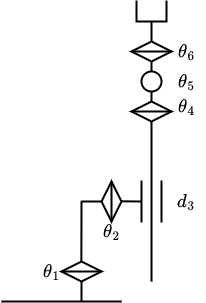

The diagram above was exported from draw.io. Its source (the exported page's mxGraphModel, read from the mxfile embedded in the PNG):
<mxGraphModel dx="287" dy="531" grid="1" gridSize="10" guides="1" tooltips="1" connect="1" arrows="1" fold="1" page="1" pageScale="1" pageWidth="850" pageHeight="1100" math="1" shadow="0">
  <root>
    <mxCell id="cQpbC3U4fthbH_uooeg7-0" />
    <mxCell id="cQpbC3U4fthbH_uooeg7-1" parent="cQpbC3U4fthbH_uooeg7-0" />
    <mxCell id="cQpbC3U4fthbH_uooeg7-2" value="" style="endArrow=none;html=1;strokeWidth=2;" parent="cQpbC3U4fthbH_uooeg7-1" edge="1">
      <mxGeometry width="50" height="50" relative="1" as="geometry">
        <mxPoint x="260" y="440" as="sourcePoint" />
        <mxPoint x="380" y="440" as="targetPoint" />
      </mxGeometry>
    </mxCell>
    <mxCell id="cQpbC3U4fthbH_uooeg7-3" value="" style="endArrow=none;html=1;strokeWidth=2;" parent="cQpbC3U4fthbH_uooeg7-1" edge="1">
      <mxGeometry width="50" height="50" relative="1" as="geometry">
        <mxPoint x="340" y="440" as="sourcePoint" />
        <mxPoint x="340" y="420" as="targetPoint" />
      </mxGeometry>
    </mxCell>
    <mxCell id="cQpbC3U4fthbH_uooeg7-4" value="" style="shape=sortShape;perimeter=rhombusPerimeter;whiteSpace=wrap;html=1;strokeWidth=2;" parent="cQpbC3U4fthbH_uooeg7-1" vertex="1">
      <mxGeometry x="320" y="400" width="40" height="20" as="geometry" />
    </mxCell>
    <mxCell id="cQpbC3U4fthbH_uooeg7-5" value="" style="endArrow=none;html=1;strokeWidth=2;" parent="cQpbC3U4fthbH_uooeg7-1" edge="1">
      <mxGeometry width="50" height="50" relative="1" as="geometry">
        <mxPoint x="339.86" y="400" as="sourcePoint" />
        <mxPoint x="340" y="340" as="targetPoint" />
      </mxGeometry>
    </mxCell>
    <mxCell id="cQpbC3U4fthbH_uooeg7-6" value="" style="endArrow=none;html=1;strokeWidth=2;" parent="cQpbC3U4fthbH_uooeg7-1" edge="1">
      <mxGeometry width="50" height="50" relative="1" as="geometry">
        <mxPoint x="360" y="340" as="sourcePoint" />
        <mxPoint x="340" y="340" as="targetPoint" />
      </mxGeometry>
    </mxCell>
    <mxCell id="cQpbC3U4fthbH_uooeg7-7" value="" style="shape=sortShape;perimeter=rhombusPerimeter;whiteSpace=wrap;html=1;rotation=90;strokeWidth=2;" parent="cQpbC3U4fthbH_uooeg7-1" vertex="1">
      <mxGeometry x="350" y="330" width="40" height="20" as="geometry" />
    </mxCell>
    <mxCell id="cQpbC3U4fthbH_uooeg7-8" value="" style="shape=partialRectangle;whiteSpace=wrap;html=1;bottom=0;top=0;fillColor=none;strokeWidth=2;" parent="cQpbC3U4fthbH_uooeg7-1" vertex="1">
      <mxGeometry x="400" y="320" width="20" height="40" as="geometry" />
    </mxCell>
    <mxCell id="cQpbC3U4fthbH_uooeg7-9" value="" style="endArrow=none;html=1;exitX=0;exitY=0.5;exitDx=0;exitDy=0;strokeWidth=2;" parent="cQpbC3U4fthbH_uooeg7-1" source="cQpbC3U4fthbH_uooeg7-8" edge="1">
      <mxGeometry width="50" height="50" relative="1" as="geometry">
        <mxPoint x="400" y="339.8" as="sourcePoint" />
        <mxPoint x="380" y="339.8" as="targetPoint" />
      </mxGeometry>
    </mxCell>
    <mxCell id="cQpbC3U4fthbH_uooeg7-10" value="" style="endArrow=none;html=1;entryX=0.5;entryY=1;entryDx=0;entryDy=0;strokeWidth=2;" parent="cQpbC3U4fthbH_uooeg7-1" target="cQpbC3U4fthbH_uooeg7-14" edge="1">
      <mxGeometry width="50" height="50" relative="1" as="geometry">
        <mxPoint x="410" y="420" as="sourcePoint" />
        <mxPoint x="410" y="170" as="targetPoint" />
      </mxGeometry>
    </mxCell>
    <mxCell id="cQpbC3U4fthbH_uooeg7-11" value="" style="shape=sortShape;perimeter=rhombusPerimeter;whiteSpace=wrap;html=1;strokeWidth=2;" parent="cQpbC3U4fthbH_uooeg7-1" vertex="1">
      <mxGeometry x="390" y="240" width="40" height="20" as="geometry" />
    </mxCell>
    <mxCell id="cQpbC3U4fthbH_uooeg7-12" value="" style="shape=sortShape;perimeter=rhombusPerimeter;whiteSpace=wrap;html=1;strokeWidth=2;" parent="cQpbC3U4fthbH_uooeg7-1" vertex="1">
      <mxGeometry x="390" y="180" width="40" height="20" as="geometry" />
    </mxCell>
    <mxCell id="cQpbC3U4fthbH_uooeg7-13" value="" style="ellipse;whiteSpace=wrap;html=1;aspect=fixed;strokeWidth=2;" parent="cQpbC3U4fthbH_uooeg7-1" vertex="1">
      <mxGeometry x="400" y="210" width="20" height="20" as="geometry" />
    </mxCell>
    <mxCell id="cQpbC3U4fthbH_uooeg7-14" value="" style="shape=partialRectangle;whiteSpace=wrap;html=1;bottom=1;right=1;left=1;top=0;fillColor=none;routingCenterX=-0.5;strokeWidth=2;" parent="cQpbC3U4fthbH_uooeg7-1" vertex="1">
      <mxGeometry x="395" y="140" width="30" height="20" as="geometry" />
    </mxCell>
    <mxCell id="cQpbC3U4fthbH_uooeg7-15" value="$$ \theta_1 $$" style="text;html=1;align=center;verticalAlign=middle;whiteSpace=wrap;rounded=0;fontSize=16;" parent="cQpbC3U4fthbH_uooeg7-1" vertex="1">
      <mxGeometry x="290" y="395" width="40" height="30" as="geometry" />
    </mxCell>
    <mxCell id="cQpbC3U4fthbH_uooeg7-16" value="$$ \theta_2 $$" style="text;html=1;align=center;verticalAlign=middle;whiteSpace=wrap;rounded=0;strokeWidth=2;fontSize=16;" parent="cQpbC3U4fthbH_uooeg7-1" vertex="1">
      <mxGeometry x="350" y="355" width="40" height="30" as="geometry" />
    </mxCell>
    <mxCell id="cQpbC3U4fthbH_uooeg7-17" value="$$ d_3 $$" style="text;html=1;align=center;verticalAlign=middle;whiteSpace=wrap;rounded=0;strokeWidth=2;fontSize=16;" parent="cQpbC3U4fthbH_uooeg7-1" vertex="1">
      <mxGeometry x="425" y="325" width="40" height="30" as="geometry" />
    </mxCell>
    <mxCell id="cQpbC3U4fthbH_uooeg7-18" value="$$ \theta_4 $$" style="text;html=1;align=center;verticalAlign=middle;whiteSpace=wrap;rounded=0;strokeWidth=2;fontSize=16;" parent="cQpbC3U4fthbH_uooeg7-1" vertex="1">
      <mxGeometry x="425" y="230" width="40" height="30" as="geometry" />
    </mxCell>
    <mxCell id="cQpbC3U4fthbH_uooeg7-19" value="$$ \theta_5 $$" style="text;html=1;align=center;verticalAlign=middle;whiteSpace=wrap;rounded=0;strokeWidth=2;fontSize=16;" parent="cQpbC3U4fthbH_uooeg7-1" vertex="1">
      <mxGeometry x="425" y="205" width="40" height="30" as="geometry" />
    </mxCell>
    <mxCell id="cQpbC3U4fthbH_uooeg7-20" value="$$ \theta_6 $$" style="text;html=1;align=center;verticalAlign=middle;whiteSpace=wrap;rounded=0;strokeWidth=2;fontSize=16;" parent="cQpbC3U4fthbH_uooeg7-1" vertex="1">
      <mxGeometry x="425" y="175" width="40" height="30" as="geometry" />
    </mxCell>
  </root>
</mxGraphModel>